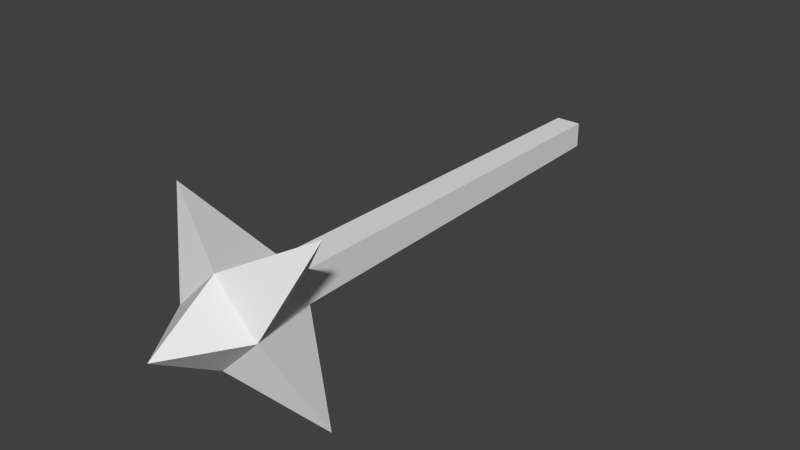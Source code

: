 # Source: morningstar.blend  (saved by Blender 2.69.0; exported with 4.5.12 LTS)
import bpy
from mathutils import Matrix  # noqa: F401  (used for matrix-valued properties, if any)

bpy.ops.wm.read_factory_settings(use_empty=True)
scene = bpy.context.scene
scene.name = 'Scene'

# ---- collections
col_collection_9 = bpy.data.collections.new('Collection 9'); scene.collection.children.link(col_collection_9)

# ---- world
world_world = bpy.data.worlds.new('World'); scene.world = world_world
world_world.color = (0.05088, 0.05088, 0.05088)
world_world.use_sun_shadow = False
world_world.sun_shadow_jitter_overblur = 0.0
world_world.cycles.sampling_method = 'MANUAL'
world_world.cycles.sample_map_resolution = 256

# ---- meshes
me_mesh_it19_dmspritedef = bpy.data.meshes.new('MESH_IT19_DMSPRITEDEF')
me_mesh_it19_dmspritedef.from_pydata([(0.0588, 0.06957, 1.183), (0.0588, -0.0586, 1.183), (-0.06937, 0.06957, 1.183), (-0.06937, -0.0586, 1.183), (0.0588, 0.06957, 1.183), (-0.06937, 0.06957, 1.183), (-0.1769, -0.000738, 1.51), (-0.000648, -0.1679, 1.51), (0.1657, -0.000738, 1.51), (-0.000648, 0.175, 1.51), (-0.05375, -0.04542, -0.4357), (-0.05375, 0.05505, -0.4357), (0.04659, 0.05505, -0.4357), (0.04659, -0.04542, -0.4357), (0.0588, 0.06957, 1.183), (0.0588, -0.0586, 1.183), (-0.06937, 0.06957, 1.183), (-0.06937, -0.0586, 1.183), (-0.3062, -0.3248, 1.373), (-0.1769, -0.000738, 1.51), (-0.000648, -0.1679, 1.51), (-0.06937, -0.0586, 1.183), (0.3105, 0.3357, 1.373), (0.1657, -0.000738, 1.51), (-0.000648, 0.175, 1.51), (0.0588, 0.06957, 1.183), (0.32, -0.3251, 1.373), (0.0588, -0.0586, 1.183), (-0.3092, 0.3345, 1.373), (-0.06937, 0.06957, 1.183), (-0.000648, -0.000738, 1.778), (-0.3062, -0.3248, 1.373), (-0.1769, -0.000738, 1.51), (-0.000648, -0.1679, 1.51), (-0.06937, -0.0586, 1.183), (0.3105, 0.3357, 1.373), (0.1657, -0.000738, 1.51), (-0.000648, 0.175, 1.51), (-0.3092, 0.3345, 1.373), (-0.000648, -0.000738, 1.778), (-0.3062, -0.3248, 1.373), (-0.1769, -0.000738, 1.51), (-0.000648, -0.1679, 1.51), (0.1657, -0.000738, 1.51), (-0.000648, 0.175, 1.51), (-0.1769, -0.000738, 1.51), (-0.000648, -0.1679, 1.51), (0.1657, -0.000738, 1.51), (-0.000648, 0.175, 1.51), (-0.1769, -0.000738, 1.51), (-0.000648, -0.1679, 1.51), (0.1657, -0.000738, 1.51), (-0.000648, 0.175, 1.51), (-0.1769, -0.000738, 1.51), (-0.000648, -0.1679, 1.51), (0.1657, -0.000738, 1.51), (-0.000648, 0.175, 1.51)], [], [(1, 7, 3), (2, 9, 0), (1, 4, 8), (5, 3, 6), (11, 10, 16), (17, 16, 10), (12, 11, 14), (16, 14, 11), (13, 12, 15), (14, 15, 12), (10, 13, 17), (15, 17, 13), (12, 13, 11), (10, 11, 13), (19, 18, 20), (33, 31, 21), (34, 40, 32), (23, 22, 24), (37, 35, 25), (25, 35, 36), (27, 26, 42), (46, 26, 43), (47, 26, 27), (29, 28, 44), (48, 38, 41), (45, 28, 29), (51, 30, 50), (49, 54, 39), (55, 52, 39), (53, 30, 56)])
_uv = me_mesh_it19_dmspritedef.uv_layers.new(name='UVMap')
_uv.uv.foreach_set('vector', [0.0, 1.0, 0.4648, 0.0, 1.0, 1.0, 1.0, 1.0, 0.4648, 0.0, 0.0, 1.0, 0.0, 1.0, 1.0, 1.0, 0.4531, 0.0, 0.0, 1.0, 1.0, 1.0, 0.5469, 0.0, 0.5, 0.0, 1.125, 0.0, 0.5, 1.0, 1.207, 1.0, 0.5, 1.0, 1.125, 0.0, -0.125, 0.0, 0.5, 0.0, -0.207, 1.0, 0.5, 1.0, -0.207, 1.0, 0.5, 0.0, 0.5, 0.0, -0.125, 0.0, 0.5, 1.0, -0.207, 1.0, 0.5, 1.0, -0.125, 0.0, 1.125, 0.0, 0.5, 0.0, 1.207, 1.0, 0.5, 1.0, 1.207, 1.0, 0.5, 0.0, -0.125, 0.0, 0.5, 0.0, 0.5, 0.0, 1.125, 0.0, 0.5, 0.0, 0.5, 0.0, 0.7773, 0.08203, 0.5078, 0.918, 0.2695, 0.08203, 0.3438, 0.1953, 0.5039, 0.8008, 0.6992, 0.1172, 0.2656, 0.1055, 0.5078, 0.8828, 0.7852, 0.06641, 0.7734, 0.1445, 0.5156, 0.8594, 0.3086, 0.1602, 0.7461, 0.2227, 0.5039, 0.8945, 0.2812, 0.07812, 0.2812, 0.07812, 0.5039, 0.8945, 0.75, 0.1914, 0.8281, 0.03125, 0.5195, 0.8438, 0.2383, 0.1445, 0.8047, 0.08203, 0.5195, 0.8438, 0.2266, 0.07812, 0.2383, 0.1445, 0.5195, 0.8438, 0.8281, 0.03125, 0.2578, 0.04688, 0.5117, 0.9062, 0.8086, 0.1992, 0.7383, 0.07031, 0.5156, 0.8867, 0.2656, 0.05078, 0.8086, 0.1836, 0.5117, 0.9062, 0.2578, 0.04688, 0.7305, 0.1094, 0.5156, 0.8867, 0.3047, 0.1094, 0.7734, 0.1445, 0.2891, 0.1484, 0.5273, 0.8516, 0.2891, 0.1484, 0.7734, 0.1445, 0.5273, 0.8516, 0.293, 0.1094, 0.5156, 0.8867, 0.7422, 0.1094])
me_mesh_it19_dmspritedef.use_remesh_preserve_volume = False
me_mesh_it19_dmspritedef.use_remesh_preserve_attributes = False
me_mesh_it19_dmspritedef.use_mirror_vertex_groups = False
me_mesh_it19_dmspritedef.update()

# ---- objects
ob_mesh_it19_dmspritedef = bpy.data.objects.new('MESH_IT19_DMSPRITEDEF', me_mesh_it19_dmspritedef)

# ---- transforms, parenting, visibility, modifiers, constraints
ob_mesh_it19_dmspritedef.location = (0.0, 0.0, 0.0)
ob_mesh_it19_dmspritedef.rotation_euler = (1.571, -0.0, 0.0)
ob_mesh_it19_dmspritedef.lineart.crease_threshold = 0.0

# ---- collection membership
col_collection_9.objects.link(ob_mesh_it19_dmspritedef)

# ---- scene / render settings (as saved in the file)
scene.frame_start = 1; scene.frame_end = 250; scene.frame_set(29)
scene.render.engine = 'BLENDER_EEVEE_NEXT'
scene.render.image_settings.color_mode = 'RGB'
scene.render.image_settings.compression = 90
scene.render.resolution_percentage = 50
scene.render.dither_intensity = 0.0
scene.cycles.use_denoising = False
scene.cycles.samples = 10
scene.cycles.sampling_pattern = 'TABULATED_SOBOL'
scene.cycles.light_sampling_threshold = 0.0
scene.cycles.use_adaptive_sampling = False
scene.cycles.use_light_tree = False
scene.cycles.blur_glossy = 0.0
scene.cycles.volume_bounces = 1
scene.cycles.pixel_filter_type = 'GAUSSIAN'
scene.cycles.sample_clamp_indirect = 0.0
scene.view_settings.view_transform = 'Standard'
bpy.context.view_layer.update()

# ---- added for rendering (the .blend has no active camera and no usable light): camera, sun
cam_auto = bpy.data.cameras.new('AutoCamera')
cam_auto.lens = 50.0
cam_auto.sensor_width = 36.0
cam_auto.clip_end = 1000.0
ob_auto_camera = bpy.data.objects.new('AutoCamera', cam_auto)
scene.collection.objects.link(ob_auto_camera)
ob_auto_camera.location = (2.22056, -3.32928, 1.77744)
ob_auto_camera.rotation_euler = (1.09748, -7.21219e-08, 0.694738)
scene.camera = ob_auto_camera
light_auto_sun = bpy.data.lights.new('AutoSun', 'SUN')
light_auto_sun.energy = 3.0
light_auto_sun.angle = 0.0523599
ob_auto_sun = bpy.data.objects.new('AutoSun', light_auto_sun)
scene.collection.objects.link(ob_auto_sun)
ob_auto_sun.rotation_euler = (0.872665, 0.174533, 0.523599)
bpy.context.view_layer.update()
